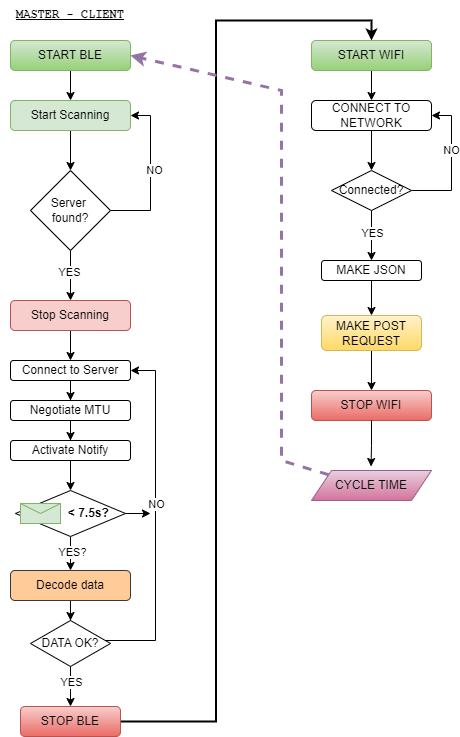

The diagram above was exported from draw.io. Its source (the exported page's mxGraphModel, read from the mxfile embedded in the PNG):
<mxGraphModel dx="1404" dy="806" grid="1" gridSize="10" guides="1" tooltips="1" connect="1" arrows="1" fold="1" page="1" pageScale="1" pageWidth="827" pageHeight="1169" math="0" shadow="0">
  <root>
    <mxCell id="0" />
    <mxCell id="1" parent="0" />
    <mxCell id="hqJ0Bvrwz1lTuzq9n-3P-1" value="MASTER - CLIENT" style="text;html=1;strokeColor=none;fillColor=none;align=center;verticalAlign=middle;whiteSpace=wrap;rounded=0;fontFamily=Courier New;fontStyle=5" parent="1" vertex="1">
      <mxGeometry x="140" y="150" width="140" height="30" as="geometry" />
    </mxCell>
    <mxCell id="hqJ0Bvrwz1lTuzq9n-3P-2" style="edgeStyle=orthogonalEdgeStyle;rounded=0;orthogonalLoop=1;jettySize=auto;html=1;entryX=0.5;entryY=0;entryDx=0;entryDy=0;" parent="1" source="hqJ0Bvrwz1lTuzq9n-3P-3" target="hqJ0Bvrwz1lTuzq9n-3P-5" edge="1">
      <mxGeometry relative="1" as="geometry" />
    </mxCell>
    <mxCell id="hqJ0Bvrwz1lTuzq9n-3P-3" value="START BLE" style="rounded=1;whiteSpace=wrap;html=1;fillColor=#d5e8d4;gradientColor=#97d077;strokeColor=#82b366;" parent="1" vertex="1">
      <mxGeometry x="150" y="190" width="120" height="30" as="geometry" />
    </mxCell>
    <mxCell id="hqJ0Bvrwz1lTuzq9n-3P-4" style="edgeStyle=orthogonalEdgeStyle;rounded=0;orthogonalLoop=1;jettySize=auto;html=1;entryX=0.5;entryY=0;entryDx=0;entryDy=0;" parent="1" source="hqJ0Bvrwz1lTuzq9n-3P-5" target="hqJ0Bvrwz1lTuzq9n-3P-11" edge="1">
      <mxGeometry relative="1" as="geometry" />
    </mxCell>
    <mxCell id="hqJ0Bvrwz1lTuzq9n-3P-5" value="Start Scanning" style="rounded=1;whiteSpace=wrap;html=1;fillColor=#d5e8d4;strokeColor=#82b366;" parent="1" vertex="1">
      <mxGeometry x="150" y="250" width="120" height="30" as="geometry" />
    </mxCell>
    <mxCell id="hqJ0Bvrwz1lTuzq9n-3P-6" style="edgeStyle=orthogonalEdgeStyle;rounded=0;orthogonalLoop=1;jettySize=auto;html=1;entryX=1;entryY=0.5;entryDx=0;entryDy=0;" parent="1" source="hqJ0Bvrwz1lTuzq9n-3P-11" target="hqJ0Bvrwz1lTuzq9n-3P-5" edge="1">
      <mxGeometry relative="1" as="geometry">
        <Array as="points">
          <mxPoint x="290" y="360" />
          <mxPoint x="290" y="265" />
        </Array>
      </mxGeometry>
    </mxCell>
    <mxCell id="hqJ0Bvrwz1lTuzq9n-3P-7" value="NO" style="edgeLabel;html=1;align=center;verticalAlign=middle;resizable=0;points=[];" parent="hqJ0Bvrwz1lTuzq9n-3P-6" vertex="1" connectable="0">
      <mxGeometry x="0.0469" y="-3" relative="1" as="geometry">
        <mxPoint as="offset" />
      </mxGeometry>
    </mxCell>
    <mxCell id="hqJ0Bvrwz1lTuzq9n-3P-8" style="edgeStyle=orthogonalEdgeStyle;rounded=0;orthogonalLoop=1;jettySize=auto;html=1;entryX=0.5;entryY=0;entryDx=0;entryDy=0;" parent="1" source="hqJ0Bvrwz1lTuzq9n-3P-11" target="hqJ0Bvrwz1lTuzq9n-3P-39" edge="1">
      <mxGeometry relative="1" as="geometry">
        <mxPoint x="210" y="440" as="targetPoint" />
      </mxGeometry>
    </mxCell>
    <mxCell id="hqJ0Bvrwz1lTuzq9n-3P-9" value="DA" style="edgeLabel;html=1;align=center;verticalAlign=middle;resizable=0;points=[];" parent="hqJ0Bvrwz1lTuzq9n-3P-8" vertex="1" connectable="0">
      <mxGeometry x="-0.1414" relative="1" as="geometry">
        <mxPoint as="offset" />
      </mxGeometry>
    </mxCell>
    <mxCell id="hqJ0Bvrwz1lTuzq9n-3P-10" value="YES" style="edgeLabel;html=1;align=center;verticalAlign=middle;resizable=0;points=[];" parent="hqJ0Bvrwz1lTuzq9n-3P-8" vertex="1" connectable="0">
      <mxGeometry x="-0.1644" y="-2" relative="1" as="geometry">
        <mxPoint as="offset" />
      </mxGeometry>
    </mxCell>
    <mxCell id="hqJ0Bvrwz1lTuzq9n-3P-11" value="Server&amp;nbsp;&lt;br&gt;found?" style="rhombus;whiteSpace=wrap;html=1;" parent="1" vertex="1">
      <mxGeometry x="170" y="320" width="80" height="80" as="geometry" />
    </mxCell>
    <mxCell id="hqJ0Bvrwz1lTuzq9n-3P-43" style="edgeStyle=orthogonalEdgeStyle;rounded=0;orthogonalLoop=1;jettySize=auto;html=1;entryX=0.5;entryY=0;entryDx=0;entryDy=0;" parent="1" source="hqJ0Bvrwz1lTuzq9n-3P-13" target="hqJ0Bvrwz1lTuzq9n-3P-41" edge="1">
      <mxGeometry relative="1" as="geometry" />
    </mxCell>
    <mxCell id="hqJ0Bvrwz1lTuzq9n-3P-13" value="Connect to Server" style="rounded=1;whiteSpace=wrap;html=1;" parent="1" vertex="1">
      <mxGeometry x="150" y="510" width="120" height="20" as="geometry" />
    </mxCell>
    <mxCell id="hqJ0Bvrwz1lTuzq9n-3P-14" style="edgeStyle=orthogonalEdgeStyle;rounded=0;orthogonalLoop=1;jettySize=auto;html=1;entryX=0.5;entryY=0;entryDx=0;entryDy=0;" parent="1" source="hqJ0Bvrwz1lTuzq9n-3P-15" target="hqJ0Bvrwz1lTuzq9n-3P-19" edge="1">
      <mxGeometry relative="1" as="geometry" />
    </mxCell>
    <mxCell id="hqJ0Bvrwz1lTuzq9n-3P-15" value="Decode data" style="rounded=1;whiteSpace=wrap;html=1;fillColor=#ffcc99;strokeColor=#36393d;" parent="1" vertex="1">
      <mxGeometry x="150" y="720" width="120" height="30" as="geometry" />
    </mxCell>
    <mxCell id="hqJ0Bvrwz1lTuzq9n-3P-16" style="edgeStyle=orthogonalEdgeStyle;rounded=0;orthogonalLoop=1;jettySize=auto;html=1;entryX=1;entryY=0.5;entryDx=0;entryDy=0;" parent="1" source="hqJ0Bvrwz1lTuzq9n-3P-19" target="hqJ0Bvrwz1lTuzq9n-3P-13" edge="1">
      <mxGeometry relative="1" as="geometry">
        <Array as="points">
          <mxPoint x="295" y="790" />
          <mxPoint x="295" y="520" />
        </Array>
      </mxGeometry>
    </mxCell>
    <mxCell id="hqJ0Bvrwz1lTuzq9n-3P-17" value="NO" style="edgeLabel;html=1;align=center;verticalAlign=middle;resizable=0;points=[];" parent="hqJ0Bvrwz1lTuzq9n-3P-16" vertex="1" connectable="0">
      <mxGeometry x="0.0842" relative="1" as="geometry">
        <mxPoint as="offset" />
      </mxGeometry>
    </mxCell>
    <mxCell id="hqJ0Bvrwz1lTuzq9n-3P-18" style="edgeStyle=orthogonalEdgeStyle;rounded=0;orthogonalLoop=1;jettySize=auto;html=1;entryX=0.5;entryY=0;entryDx=0;entryDy=0;" parent="1" source="hqJ0Bvrwz1lTuzq9n-3P-19" target="hqJ0Bvrwz1lTuzq9n-3P-20" edge="1">
      <mxGeometry relative="1" as="geometry" />
    </mxCell>
    <mxCell id="hqJ0Bvrwz1lTuzq9n-3P-45" value="YES" style="edgeLabel;html=1;align=center;verticalAlign=middle;resizable=0;points=[];" parent="hqJ0Bvrwz1lTuzq9n-3P-18" vertex="1" connectable="0">
      <mxGeometry x="-0.2534" relative="1" as="geometry">
        <mxPoint as="offset" />
      </mxGeometry>
    </mxCell>
    <mxCell id="hqJ0Bvrwz1lTuzq9n-3P-19" value="DATA OK?" style="rhombus;whiteSpace=wrap;html=1;" parent="1" vertex="1">
      <mxGeometry x="170" y="770" width="80" height="46" as="geometry" />
    </mxCell>
    <mxCell id="hqJ0Bvrwz1lTuzq9n-3P-52" style="edgeStyle=orthogonalEdgeStyle;rounded=0;orthogonalLoop=1;jettySize=auto;html=1;entryX=0.5;entryY=0;entryDx=0;entryDy=0;strokeWidth=2;" parent="1" source="hqJ0Bvrwz1lTuzq9n-3P-20" target="hqJ0Bvrwz1lTuzq9n-3P-22" edge="1">
      <mxGeometry relative="1" as="geometry" />
    </mxCell>
    <mxCell id="hqJ0Bvrwz1lTuzq9n-3P-20" value="STOP BLE" style="rounded=1;whiteSpace=wrap;html=1;fillColor=#f8cecc;gradientColor=#ea6b66;strokeColor=#b85450;" parent="1" vertex="1">
      <mxGeometry x="160" y="856" width="100" height="30" as="geometry" />
    </mxCell>
    <mxCell id="hqJ0Bvrwz1lTuzq9n-3P-21" style="edgeStyle=orthogonalEdgeStyle;rounded=0;orthogonalLoop=1;jettySize=auto;html=1;entryX=0.5;entryY=0;entryDx=0;entryDy=0;" parent="1" source="hqJ0Bvrwz1lTuzq9n-3P-22" target="hqJ0Bvrwz1lTuzq9n-3P-25" edge="1">
      <mxGeometry relative="1" as="geometry" />
    </mxCell>
    <mxCell id="hqJ0Bvrwz1lTuzq9n-3P-22" value="START WIFI" style="rounded=1;whiteSpace=wrap;html=1;fillColor=#d5e8d4;gradientColor=#97d077;strokeColor=#82b366;" parent="1" vertex="1">
      <mxGeometry x="451" y="190" width="120" height="30" as="geometry" />
    </mxCell>
    <mxCell id="hqJ0Bvrwz1lTuzq9n-3P-24" style="edgeStyle=orthogonalEdgeStyle;rounded=0;orthogonalLoop=1;jettySize=auto;html=1;entryX=0.5;entryY=0;entryDx=0;entryDy=0;" parent="1" source="hqJ0Bvrwz1lTuzq9n-3P-25" target="hqJ0Bvrwz1lTuzq9n-3P-30" edge="1">
      <mxGeometry relative="1" as="geometry" />
    </mxCell>
    <mxCell id="hqJ0Bvrwz1lTuzq9n-3P-25" value="CONNECT TO NETWORK" style="rounded=1;whiteSpace=wrap;html=1;" parent="1" vertex="1">
      <mxGeometry x="451" y="250" width="120" height="30" as="geometry" />
    </mxCell>
    <mxCell id="hqJ0Bvrwz1lTuzq9n-3P-26" style="edgeStyle=orthogonalEdgeStyle;rounded=0;orthogonalLoop=1;jettySize=auto;html=1;entryX=1;entryY=0.5;entryDx=0;entryDy=0;" parent="1" source="hqJ0Bvrwz1lTuzq9n-3P-30" target="hqJ0Bvrwz1lTuzq9n-3P-25" edge="1">
      <mxGeometry relative="1" as="geometry">
        <Array as="points">
          <mxPoint x="591" y="340" />
          <mxPoint x="591" y="265" />
        </Array>
      </mxGeometry>
    </mxCell>
    <mxCell id="hqJ0Bvrwz1lTuzq9n-3P-27" value="NO" style="edgeLabel;html=1;align=center;verticalAlign=middle;resizable=0;points=[];" parent="hqJ0Bvrwz1lTuzq9n-3P-26" vertex="1" connectable="0">
      <mxGeometry x="0.2074" y="2" relative="1" as="geometry">
        <mxPoint x="1" as="offset" />
      </mxGeometry>
    </mxCell>
    <mxCell id="hqJ0Bvrwz1lTuzq9n-3P-28" style="edgeStyle=orthogonalEdgeStyle;rounded=0;orthogonalLoop=1;jettySize=auto;html=1;entryX=0.5;entryY=0;entryDx=0;entryDy=0;" parent="1" source="hqJ0Bvrwz1lTuzq9n-3P-30" target="hqJ0Bvrwz1lTuzq9n-3P-32" edge="1">
      <mxGeometry relative="1" as="geometry" />
    </mxCell>
    <mxCell id="hqJ0Bvrwz1lTuzq9n-3P-29" value="YES" style="edgeLabel;html=1;align=center;verticalAlign=middle;resizable=0;points=[];" parent="hqJ0Bvrwz1lTuzq9n-3P-28" vertex="1" connectable="0">
      <mxGeometry x="-0.14" relative="1" as="geometry">
        <mxPoint as="offset" />
      </mxGeometry>
    </mxCell>
    <mxCell id="hqJ0Bvrwz1lTuzq9n-3P-30" value="Connected?" style="rhombus;whiteSpace=wrap;html=1;" parent="1" vertex="1">
      <mxGeometry x="471" y="320" width="80" height="40" as="geometry" />
    </mxCell>
    <mxCell id="hqJ0Bvrwz1lTuzq9n-3P-31" style="edgeStyle=orthogonalEdgeStyle;rounded=0;orthogonalLoop=1;jettySize=auto;html=1;entryX=0.5;entryY=0;entryDx=0;entryDy=0;" parent="1" source="hqJ0Bvrwz1lTuzq9n-3P-32" target="hqJ0Bvrwz1lTuzq9n-3P-34" edge="1">
      <mxGeometry relative="1" as="geometry" />
    </mxCell>
    <mxCell id="hqJ0Bvrwz1lTuzq9n-3P-32" value="MAKE JSON" style="rounded=1;whiteSpace=wrap;html=1;" parent="1" vertex="1">
      <mxGeometry x="461" y="410" width="100" height="20" as="geometry" />
    </mxCell>
    <mxCell id="hqJ0Bvrwz1lTuzq9n-3P-33" style="edgeStyle=orthogonalEdgeStyle;rounded=0;orthogonalLoop=1;jettySize=auto;html=1;entryX=0.5;entryY=0;entryDx=0;entryDy=0;" parent="1" source="hqJ0Bvrwz1lTuzq9n-3P-34" target="hqJ0Bvrwz1lTuzq9n-3P-35" edge="1">
      <mxGeometry relative="1" as="geometry" />
    </mxCell>
    <mxCell id="hqJ0Bvrwz1lTuzq9n-3P-34" value="MAKE POST REQUEST" style="rounded=1;whiteSpace=wrap;html=1;fillColor=#fff2cc;gradientColor=#ffd966;strokeColor=#d6b656;" parent="1" vertex="1">
      <mxGeometry x="461" y="465" width="100" height="35" as="geometry" />
    </mxCell>
    <mxCell id="hqJ0Bvrwz1lTuzq9n-3P-35" value="STOP WIFI" style="rounded=1;whiteSpace=wrap;html=1;fillColor=#f8cecc;gradientColor=#ea6b66;strokeColor=#b85450;" parent="1" vertex="1">
      <mxGeometry x="451" y="540" width="120" height="30" as="geometry" />
    </mxCell>
    <mxCell id="hqJ0Bvrwz1lTuzq9n-3P-36" value="CYCLE TIME" style="shape=parallelogram;perimeter=parallelogramPerimeter;whiteSpace=wrap;html=1;fixedSize=1;fillColor=#e6d0de;gradientColor=#d5739d;strokeColor=#996185;" parent="1" vertex="1">
      <mxGeometry x="451" y="620" width="120" height="30" as="geometry" />
    </mxCell>
    <mxCell id="hqJ0Bvrwz1lTuzq9n-3P-37" style="edgeStyle=orthogonalEdgeStyle;rounded=0;orthogonalLoop=1;jettySize=auto;html=1;entryX=0.496;entryY=-0.133;entryDx=0;entryDy=0;entryPerimeter=0;" parent="1" source="hqJ0Bvrwz1lTuzq9n-3P-35" target="hqJ0Bvrwz1lTuzq9n-3P-36" edge="1">
      <mxGeometry relative="1" as="geometry" />
    </mxCell>
    <mxCell id="hqJ0Bvrwz1lTuzq9n-3P-38" value="" style="endArrow=classic;html=1;rounded=0;exitX=0;exitY=0;exitDx=0;exitDy=0;entryX=1;entryY=0.5;entryDx=0;entryDy=0;strokeWidth=3;fillColor=#e1d5e7;strokeColor=#9673a6;dashed=1;" parent="1" source="hqJ0Bvrwz1lTuzq9n-3P-36" target="hqJ0Bvrwz1lTuzq9n-3P-3" edge="1">
      <mxGeometry width="50" height="50" relative="1" as="geometry">
        <mxPoint x="401" y="380" as="sourcePoint" />
        <mxPoint x="451" y="330" as="targetPoint" />
        <Array as="points">
          <mxPoint x="421" y="610" />
          <mxPoint x="421" y="240" />
        </Array>
      </mxGeometry>
    </mxCell>
    <mxCell id="hqJ0Bvrwz1lTuzq9n-3P-40" style="edgeStyle=orthogonalEdgeStyle;rounded=0;orthogonalLoop=1;jettySize=auto;html=1;entryX=0.5;entryY=0;entryDx=0;entryDy=0;" parent="1" source="hqJ0Bvrwz1lTuzq9n-3P-39" target="hqJ0Bvrwz1lTuzq9n-3P-13" edge="1">
      <mxGeometry relative="1" as="geometry" />
    </mxCell>
    <mxCell id="hqJ0Bvrwz1lTuzq9n-3P-39" value="Stop Scanning" style="rounded=1;whiteSpace=wrap;html=1;fillColor=#f8cecc;strokeColor=#b85450;" parent="1" vertex="1">
      <mxGeometry x="150" y="450" width="120" height="30" as="geometry" />
    </mxCell>
    <mxCell id="hqJ0Bvrwz1lTuzq9n-3P-44" style="edgeStyle=orthogonalEdgeStyle;rounded=0;orthogonalLoop=1;jettySize=auto;html=1;entryX=0.5;entryY=0;entryDx=0;entryDy=0;" parent="1" source="hqJ0Bvrwz1lTuzq9n-3P-41" target="hqJ0Bvrwz1lTuzq9n-3P-42" edge="1">
      <mxGeometry relative="1" as="geometry" />
    </mxCell>
    <mxCell id="hqJ0Bvrwz1lTuzq9n-3P-41" value="Negotiate MTU" style="rounded=1;whiteSpace=wrap;html=1;" parent="1" vertex="1">
      <mxGeometry x="150" y="550" width="120" height="20" as="geometry" />
    </mxCell>
    <mxCell id="hqJ0Bvrwz1lTuzq9n-3P-48" style="edgeStyle=orthogonalEdgeStyle;rounded=0;orthogonalLoop=1;jettySize=auto;html=1;entryX=0.5;entryY=0;entryDx=0;entryDy=0;" parent="1" source="hqJ0Bvrwz1lTuzq9n-3P-42" target="hqJ0Bvrwz1lTuzq9n-3P-46" edge="1">
      <mxGeometry relative="1" as="geometry" />
    </mxCell>
    <mxCell id="hqJ0Bvrwz1lTuzq9n-3P-42" value="Activate Notify" style="rounded=1;whiteSpace=wrap;html=1;" parent="1" vertex="1">
      <mxGeometry x="150" y="590" width="120" height="20" as="geometry" />
    </mxCell>
    <mxCell id="hqJ0Bvrwz1lTuzq9n-3P-49" style="edgeStyle=orthogonalEdgeStyle;rounded=0;orthogonalLoop=1;jettySize=auto;html=1;" parent="1" source="hqJ0Bvrwz1lTuzq9n-3P-46" target="hqJ0Bvrwz1lTuzq9n-3P-15" edge="1">
      <mxGeometry relative="1" as="geometry" />
    </mxCell>
    <mxCell id="hqJ0Bvrwz1lTuzq9n-3P-50" value="YES?" style="edgeLabel;html=1;align=center;verticalAlign=middle;resizable=0;points=[];" parent="hqJ0Bvrwz1lTuzq9n-3P-49" vertex="1" connectable="0">
      <mxGeometry x="0.1082" y="-1" relative="1" as="geometry">
        <mxPoint as="offset" />
      </mxGeometry>
    </mxCell>
    <mxCell id="hqJ0Bvrwz1lTuzq9n-3P-51" style="edgeStyle=orthogonalEdgeStyle;rounded=0;orthogonalLoop=1;jettySize=auto;html=1;" parent="1" source="hqJ0Bvrwz1lTuzq9n-3P-46" edge="1">
      <mxGeometry relative="1" as="geometry">
        <mxPoint x="290" y="663" as="targetPoint" />
      </mxGeometry>
    </mxCell>
    <mxCell id="hqJ0Bvrwz1lTuzq9n-3P-46" value="&lt;b&gt;&amp;nbsp; &amp;nbsp; &amp;nbsp; &amp;nbsp; &amp;nbsp; &amp;nbsp;&amp;lt; 7.5s?&lt;/b&gt;" style="rhombus;whiteSpace=wrap;html=1;" parent="1" vertex="1">
      <mxGeometry x="155" y="640" width="110" height="46" as="geometry" />
    </mxCell>
    <mxCell id="hqJ0Bvrwz1lTuzq9n-3P-47" value="" style="shape=message;html=1;html=1;outlineConnect=0;labelPosition=center;verticalLabelPosition=bottom;align=center;verticalAlign=top;fillColor=#d5e8d4;strokeColor=#82b366;" parent="1" vertex="1">
      <mxGeometry x="160" y="653" width="40" height="20" as="geometry" />
    </mxCell>
  </root>
</mxGraphModel>